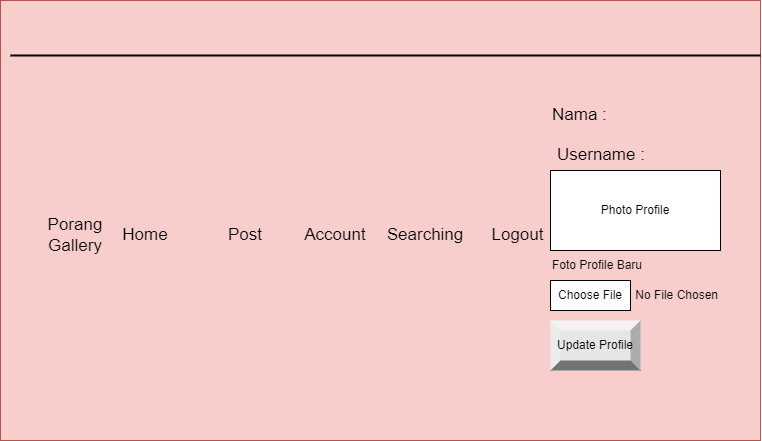

The diagram above was exported from draw.io. Its source (the exported page's mxGraphModel, read from the mxfile embedded in the PNG):
<mxGraphModel dx="1434" dy="772" grid="1" gridSize="10" guides="1" tooltips="1" connect="1" arrows="1" fold="1" page="1" pageScale="1" pageWidth="850" pageHeight="1100" math="0" shadow="0">
  <root>
    <mxCell id="0" />
    <mxCell id="1" parent="0" />
    <mxCell id="d6NopIjcx6-XRhud0sV8-1" value="" style="rounded=0;whiteSpace=wrap;html=1;fillColor=#f8cecc;strokeColor=#b85450;" vertex="1" parent="1">
      <mxGeometry x="40" y="80" width="760" height="440" as="geometry" />
    </mxCell>
    <mxCell id="d6NopIjcx6-XRhud0sV8-2" value="Porang Gallery" style="text;html=1;align=center;verticalAlign=middle;whiteSpace=wrap;rounded=0;fontSize=17;" vertex="1" parent="1">
      <mxGeometry x="60" y="300" width="110" height="30" as="geometry" />
    </mxCell>
    <mxCell id="d6NopIjcx6-XRhud0sV8-3" value="Home" style="text;html=1;align=center;verticalAlign=middle;whiteSpace=wrap;rounded=0;fontSize=17;" vertex="1" parent="1">
      <mxGeometry x="155" y="300" width="60" height="30" as="geometry" />
    </mxCell>
    <mxCell id="d6NopIjcx6-XRhud0sV8-4" value="Post" style="text;html=1;align=center;verticalAlign=middle;whiteSpace=wrap;rounded=0;fontSize=17;" vertex="1" parent="1">
      <mxGeometry x="255" y="300" width="60" height="30" as="geometry" />
    </mxCell>
    <mxCell id="d6NopIjcx6-XRhud0sV8-5" value="Account" style="text;html=1;align=center;verticalAlign=middle;whiteSpace=wrap;rounded=0;fontSize=17;" vertex="1" parent="1">
      <mxGeometry x="345" y="300" width="60" height="30" as="geometry" />
    </mxCell>
    <mxCell id="d6NopIjcx6-XRhud0sV8-6" value="Searching" style="text;html=1;align=center;verticalAlign=middle;whiteSpace=wrap;rounded=0;fontSize=17;" vertex="1" parent="1">
      <mxGeometry x="435" y="300" width="60" height="30" as="geometry" />
    </mxCell>
    <mxCell id="d6NopIjcx6-XRhud0sV8-7" value="Logout" style="text;html=1;align=center;verticalAlign=middle;whiteSpace=wrap;rounded=0;fontSize=17;" vertex="1" parent="1">
      <mxGeometry x="535" y="300" width="45" height="30" as="geometry" />
    </mxCell>
    <mxCell id="d6NopIjcx6-XRhud0sV8-8" value="Photo Profile" style="rounded=0;whiteSpace=wrap;html=1;" vertex="1" parent="1">
      <mxGeometry x="590" y="250" width="170" height="80" as="geometry" />
    </mxCell>
    <mxCell id="d6NopIjcx6-XRhud0sV8-11" value="Update Profile" style="labelPosition=center;verticalLabelPosition=middle;align=center;html=1;shape=mxgraph.basic.shaded_button;dx=10;fillColor=#E6E6E6;strokeColor=none;whiteSpace=wrap;" vertex="1" parent="1">
      <mxGeometry x="590" y="400" width="90" height="50" as="geometry" />
    </mxCell>
    <mxCell id="d6NopIjcx6-XRhud0sV8-13" value="" style="line;strokeWidth=2;html=1;" vertex="1" parent="1">
      <mxGeometry x="50" y="130" width="750" height="10" as="geometry" />
    </mxCell>
    <mxCell id="d6NopIjcx6-XRhud0sV8-14" value="Nama :&amp;nbsp;" style="text;html=1;align=left;verticalAlign=middle;whiteSpace=wrap;rounded=0;fontSize=17;" vertex="1" parent="1">
      <mxGeometry x="590" y="180" width="130" height="30" as="geometry" />
    </mxCell>
    <mxCell id="d6NopIjcx6-XRhud0sV8-15" value="Username :" style="text;html=1;align=left;verticalAlign=middle;whiteSpace=wrap;rounded=0;fontSize=17;" vertex="1" parent="1">
      <mxGeometry x="595" y="220" width="130" height="30" as="geometry" />
    </mxCell>
    <mxCell id="d6NopIjcx6-XRhud0sV8-16" value="Foto Profile Baru" style="text;html=1;align=left;verticalAlign=middle;whiteSpace=wrap;rounded=0;" vertex="1" parent="1">
      <mxGeometry x="590" y="330" width="140" height="30" as="geometry" />
    </mxCell>
    <mxCell id="d6NopIjcx6-XRhud0sV8-17" value="Choose File" style="rounded=0;whiteSpace=wrap;html=1;" vertex="1" parent="1">
      <mxGeometry x="590" y="360" width="80" height="30" as="geometry" />
    </mxCell>
    <mxCell id="d6NopIjcx6-XRhud0sV8-18" value="No File Chosen" style="text;html=1;align=right;verticalAlign=middle;whiteSpace=wrap;rounded=0;" vertex="1" parent="1">
      <mxGeometry x="670" y="360" width="90" height="30" as="geometry" />
    </mxCell>
  </root>
</mxGraphModel>